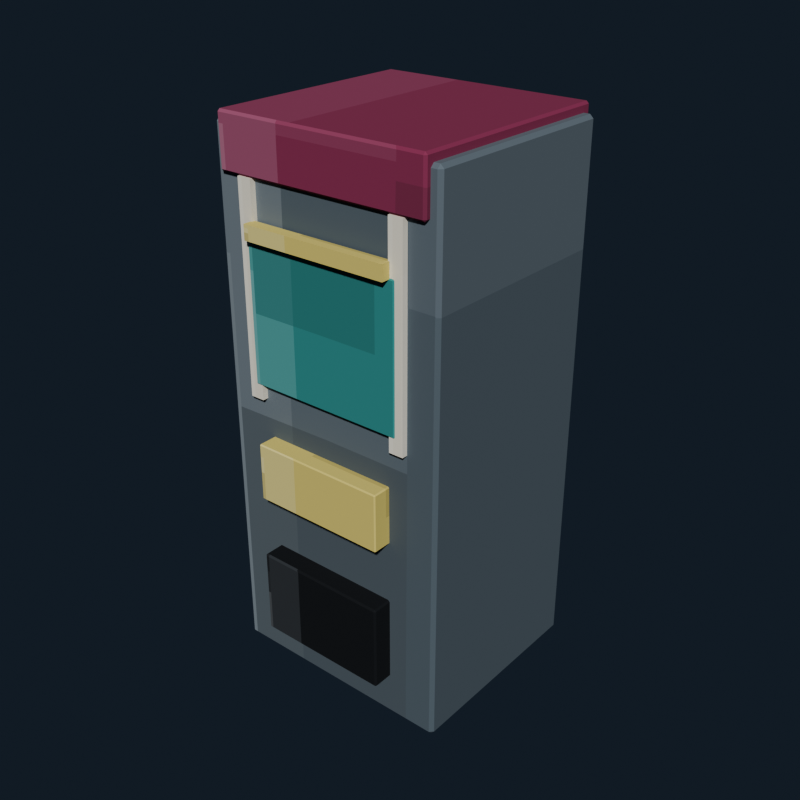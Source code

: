 # Source: prize_claw_machine.blend  (saved by Blender 5.2.44; exported with 4.5.12 LTS)
import bpy
from mathutils import Matrix  # noqa: F401  (used for matrix-valued properties, if any)

bpy.ops.wm.read_factory_settings(use_empty=True)
scene = bpy.context.scene
scene.name = 'Scene'

# ---- collections
col_collection = bpy.data.collections.new('Collection'); scene.collection.children.link(col_collection)

# ---- images (referenced by path relative to the original .blend; pixels are not part of the script)
import os
ASSET_DIR = os.environ.get("B2B_ASSET_DIR", "")  # directory of the original .blend (textures are referenced by path, not embedded)
HERE = os.path.dirname(os.path.abspath(__file__))  # packed textures are extracted next to this script under _unpacked/

def load_image(name, relpath, width, height, colorspace="sRGB"):
    """Load a texture the original file referenced (path relative to the .blend, or extracted next to this script)."""
    p = next((c for c in (os.path.join(HERE, relpath), os.path.join(ASSET_DIR, relpath)) if relpath and os.path.exists(c)), "")
    if p:
        img = bpy.data.images.load(p, check_existing=True)
        img.name = name
    else:  # same state as the original file: an image datablock whose file is absent (Cycles renders it pink)
        img = bpy.data.images.new(name, width, height)
        img.source = "FILE"
        img.filepath = "//" + (relpath or name)
    img.colorspace_settings.name = colorspace
    return img
img_prize_claw_machine_pixel_atlas = load_image('prize_claw_machine_pixel_atlas', '_unpacked/prize_claw_machine_pixel_atlas.9a39ce30.png', 192, 16, 'sRGB')

# ---- materials (node trees are filled in below, after node groups)
mat_prize_claw_machine_pixel_paint = bpy.data.materials.new('Prize Claw Machine pixel paint')

# ---- material node trees
mat_prize_claw_machine_pixel_paint.use_nodes = True; mat_prize_claw_machine_pixel_paint.node_tree.nodes.clear()
_N = mat_prize_claw_machine_pixel_paint.node_tree.nodes; _L = mat_prize_claw_machine_pixel_paint.node_tree.links
n0 = _N.new('ShaderNodeBsdfPrincipled'); n0.name = 'Principled BSDF'; n0.location = (-200, 100)
n0.inputs[1].default_value = 0.06
n0.inputs[2].default_value = 0.88
n0.inputs[10].default_value = 0.005
n1 = _N.new('ShaderNodeOutputMaterial'); n1.name = 'Material Output'; n1.location = (200, 100)
n2 = _N.new('ShaderNodeTexImage'); n2.name = 'Image Texture'; n2.location = (0, 0)
n2.image = img_prize_claw_machine_pixel_atlas
n2.interpolation = 'Closest'
_L.new(n0.outputs[0], n1.inputs[0])
_L.new(n2.outputs[0], n0.inputs[0])
n1.is_active_output = True

# ---- world
world_world = bpy.data.worlds.new('World'); scene.world = world_world
world_world.use_nodes = True; world_world.node_tree.nodes.clear()
_N = world_world.node_tree.nodes; _L = world_world.node_tree.links
n0 = _N.new('ShaderNodeOutputWorld'); n0.name = 'World Output'; n0.location = (200, 100)
n1 = _N.new('ShaderNodeBackground'); n1.name = 'Background'; n1.location = (-200, 100)
n1.inputs[0].default_value = (0.04314, 0.06275, 0.09412, 1.0)
n1.inputs[1].default_value = 0.36
_L.new(n1.outputs[0], n0.inputs[0])
n0.is_active_output = True
world_world.color = (0.05088, 0.05088, 0.05088)
world_world.sun_shadow_jitter_overblur = 0.0

# ---- meshes
me_cube = bpy.data.meshes.new('Cube')
me_cube.from_pydata([(-0.398, -0.348, -0.92), (-0.398, -0.36, -0.908), (-0.41, -0.348, -0.908), (-0.398, -0.36, 0.908), (-0.398, -0.348, 0.92), (-0.41, -0.348, 0.908), (-0.398, 0.348, -0.92), (-0.41, 0.348, -0.908), (-0.398, 0.36, -0.908), (-0.398, 0.348, 0.92), (-0.398, 0.36, 0.908), (-0.41, 0.348, 0.908), (0.398, -0.348, -0.92), (0.41, -0.348, -0.908), (0.398, -0.36, -0.908), (0.398, -0.348, 0.92), (0.398, -0.36, 0.908), (0.41, -0.348, 0.908), (0.398, 0.348, -0.92), (0.398, 0.36, -0.908), (0.41, 0.348, -0.908), (0.398, 0.348, 0.92), (0.41, 0.348, 0.908), (0.398, 0.36, 0.908)], [], [(0, 1, 2), (3, 4, 5), (6, 7, 8), (9, 10, 11), (12, 13, 14), (15, 16, 17), (18, 19, 20), (21, 22, 23), (6, 0, 2, 7), (1, 3, 5, 2), (4, 9, 11, 5), (10, 8, 7, 11), (18, 6, 8, 19), (9, 21, 23, 10), (22, 20, 19, 23), (12, 18, 20, 13), (21, 15, 17, 22), (16, 14, 13, 17), (0, 12, 14, 1), (15, 4, 3, 16), (6, 18, 12, 0), (2, 5, 11, 7), (14, 16, 3, 1), (21, 9, 4, 15), (8, 10, 23, 19), (20, 22, 17, 13)])
_uv = me_cube.uv_layers.new(name='UVMap')
_uv.uv.foreach_set('vector', [0.1808, 0.7188, 0.1808, 0.7225, 0.1805, 0.7188, 0.2175, 0.9417, 0.2176, 0.9417, 0.2175, 0.945, 0.1808, 0.5037, 0.1805, 0.5037, 0.1808, 0.5, 0.2176, 0.2784, 0.2175, 0.2808, 0.2175, 0.2747, 0.1988, 0.7188, 0.1992, 0.7188, 0.199, 0.7241, 0.2177, 0.7223, 0.2175, 0.7258, 0.2175, 0.7197, 0.1988, 0.5037, 0.199, 0.4984, 0.1992, 0.5037, 0.2177, 0.502, 0.2175, 0.5037, 0.2175, 0.4976, 0.1808, 0.5037, 0.1808, 0.7188, 0.1805, 0.7188, 0.1805, 0.5037, 0.1992, 0.055, 0.2175, 0.055, 0.2175, 0.05871, 0.1992, 0.05871, 0.2176, 0.05871, 0.2176, 0.2784, 0.2175, 0.2747, 0.2175, 0.05871, 0.2175, 0.2808, 0.1992, 0.2808, 0.1992, 0.2738, 0.2175, 0.2747, 0.1988, 0.5037, 0.1808, 0.5037, 0.1808, 0.5, 0.199, 0.4984, 0.2176, 0.2784, 0.2177, 0.502, 0.2175, 0.4976, 0.2175, 0.2808, 0.2175, 0.5037, 0.1992, 0.5037, 0.199, 0.4984, 0.2175, 0.4976, 0.1988, 0.7188, 0.1988, 0.5037, 0.1992, 0.5037, 0.1992, 0.7188, 0.2177, 0.502, 0.2177, 0.7223, 0.2175, 0.7197, 0.2175, 0.5037, 0.2175, 0.7258, 0.199, 0.7241, 0.1992, 0.7188, 0.2175, 0.7197, 0.1808, 0.7188, 0.1988, 0.7188, 0.199, 0.7241, 0.1808, 0.7225, 0.2177, 0.7223, 0.2176, 0.9417, 0.2175, 0.9417, 0.2175, 0.7258, 0.1808, 0.5037, 0.1988, 0.5037, 0.1988, 0.7188, 0.1808, 0.7188, 0.1992, 0.05871, 0.2175, 0.05871, 0.2175, 0.2747, 0.1992, 0.2738, 0.199, 0.7241, 0.2175, 0.7258, 0.2175, 0.9417, 0.1992, 0.9417, 0.2177, 0.502, 0.2359, 0.5037, 0.2359, 0.7188, 0.2177, 0.7223, 0.1992, 0.2808, 0.2175, 0.2808, 0.2175, 0.4976, 0.199, 0.4984, 0.1992, 0.5037, 0.2175, 0.5037, 0.2175, 0.7197, 0.1992, 0.7188])
me_cube.materials.append(mat_prize_claw_machine_pixel_paint)
me_cube.update()
me_cube_001 = bpy.data.meshes.new('Cube.001')
me_cube_001.from_pydata([(-0.3692, -0.372, -0.09), (-0.3692, -0.38, -0.082), (-0.3772, -0.372, -0.082), (-0.3692, -0.38, 0.082), (-0.3692, -0.372, 0.09), (-0.3772, -0.372, 0.082), (-0.3692, 0.372, -0.09), (-0.3772, 0.372, -0.082), (-0.3692, 0.38, -0.082), (-0.3692, 0.372, 0.09), (-0.3692, 0.38, 0.082), (-0.3772, 0.372, 0.082), (0.3692, -0.372, -0.09), (0.3772, -0.372, -0.082), (0.3692, -0.38, -0.082), (0.3692, -0.372, 0.09), (0.3692, -0.38, 0.082), (0.3772, -0.372, 0.082), (0.3692, 0.372, -0.09), (0.3692, 0.38, -0.082), (0.3772, 0.372, -0.082), (0.3692, 0.372, 0.09), (0.3772, 0.372, 0.082), (0.3692, 0.38, 0.082)], [], [(0, 1, 2), (3, 4, 5), (6, 7, 8), (9, 10, 11), (12, 13, 14), (15, 16, 17), (18, 19, 20), (21, 22, 23), (6, 0, 2, 7), (1, 3, 5, 2), (4, 9, 11, 5), (10, 8, 7, 11), (18, 6, 8, 19), (9, 21, 23, 10), (22, 20, 19, 23), (12, 18, 20, 13), (21, 15, 17, 22), (16, 14, 13, 17), (0, 12, 14, 1), (15, 4, 3, 16), (6, 18, 12, 0), (2, 5, 11, 7), (14, 16, 3, 1), (21, 9, 4, 15), (8, 10, 23, 19), (20, 22, 17, 13)])
_uv = me_cube_001.uv_layers.new(name='UVMap')
_uv.uv.foreach_set('vector', [0.6807, 0.7202, 0.6807, 0.7225, 0.6805, 0.7202, 0.7168, 0.9426, 0.7176, 0.9426, 0.7168, 0.945, 0.6807, 0.5023, 0.6805, 0.5023, 0.6807, 0.5, 0.7176, 0.2783, 0.7168, 0.2799, 0.7168, 0.2757, 0.6989, 0.7202, 0.6997, 0.7202, 0.6994, 0.7237, 0.7177, 0.7225, 0.7168, 0.7249, 0.7168, 0.7207, 0.6989, 0.5023, 0.6994, 0.4988, 0.6997, 0.5023, 0.7177, 0.5012, 0.7168, 0.5023, 0.7168, 0.4982, 0.6807, 0.5023, 0.6807, 0.7202, 0.6805, 0.7202, 0.6805, 0.5023, 0.6999, 0.055, 0.7168, 0.055, 0.7168, 0.05734, 0.6999, 0.05734, 0.7176, 0.05734, 0.7176, 0.2783, 0.7168, 0.2757, 0.7168, 0.05734, 0.7168, 0.2799, 0.6999, 0.2799, 0.6999, 0.2752, 0.7168, 0.2757, 0.6989, 0.5023, 0.6807, 0.5023, 0.6807, 0.5, 0.6994, 0.4988, 0.7176, 0.2783, 0.7177, 0.5012, 0.7168, 0.4982, 0.7168, 0.2799, 0.7168, 0.5023, 0.6997, 0.5023, 0.6994, 0.4988, 0.7168, 0.4982, 0.6989, 0.7202, 0.6989, 0.5023, 0.6997, 0.5023, 0.6997, 0.7202, 0.7177, 0.5012, 0.7177, 0.7225, 0.7168, 0.7207, 0.7168, 0.5023, 0.7168, 0.7249, 0.6994, 0.7237, 0.6997, 0.7202, 0.7168, 0.7207, 0.6807, 0.7202, 0.6989, 0.7202, 0.6994, 0.7237, 0.6807, 0.7225, 0.7177, 0.7225, 0.7176, 0.9426, 0.7168, 0.9426, 0.7168, 0.7249, 0.6807, 0.5023, 0.6989, 0.5023, 0.6989, 0.7202, 0.6807, 0.7202, 0.6999, 0.05734, 0.7168, 0.05734, 0.7168, 0.2757, 0.6999, 0.2752, 0.6994, 0.7237, 0.7168, 0.7249, 0.7168, 0.9426, 0.6999, 0.9426, 0.7177, 0.5012, 0.7359, 0.5023, 0.7359, 0.7202, 0.7177, 0.7225, 0.6999, 0.2799, 0.7168, 0.2799, 0.7168, 0.4982, 0.6994, 0.4988, 0.6997, 0.5023, 0.7168, 0.5023, 0.7168, 0.7207, 0.6997, 0.7202])
me_cube_001.materials.append(mat_prize_claw_machine_pixel_paint)
me_cube_001.update()
me_cube_002 = bpy.data.meshes.new('Cube.002')
me_cube_002.from_pydata([(-0.2733, -0.007, -0.24), (-0.2733, -0.0125, -0.2345), (-0.2788, -0.007, -0.2345), (-0.2733, -0.0125, 0.2345), (-0.2733, -0.007, 0.24), (-0.2788, -0.007, 0.2345), (-0.2733, 0.007, -0.24), (-0.2788, 0.007, -0.2345), (-0.2733, 0.0125, -0.2345), (-0.2733, 0.007, 0.24), (-0.2733, 0.0125, 0.2345), (-0.2788, 0.007, 0.2345), (0.2733, -0.007, -0.24), (0.2788, -0.007, -0.2345), (0.2733, -0.0125, -0.2345), (0.2733, -0.007, 0.24), (0.2733, -0.0125, 0.2345), (0.2788, -0.007, 0.2345), (0.2733, 0.007, -0.24), (0.2733, 0.0125, -0.2345), (0.2788, 0.007, -0.2345), (0.2733, 0.007, 0.24), (0.2788, 0.007, 0.2345), (0.2733, 0.0125, 0.2345)], [], [(0, 1, 2), (3, 4, 5), (6, 7, 8), (9, 10, 11), (12, 13, 14), (15, 16, 17), (18, 19, 20), (21, 22, 23), (6, 0, 2, 7), (1, 3, 5, 2), (4, 9, 11, 5), (10, 8, 7, 11), (18, 6, 8, 19), (9, 21, 23, 10), (22, 20, 19, 23), (12, 18, 20, 13), (21, 15, 17, 22), (16, 14, 13, 17), (0, 12, 14, 1), (15, 4, 3, 16), (6, 18, 12, 0), (2, 5, 11, 7), (14, 16, 3, 1), (21, 9, 4, 15), (8, 10, 23, 19), (20, 22, 17, 13)])
_uv = me_cube_002.uv_layers.new(name='UVMap')
_uv.uv.foreach_set('vector', [0.514, 0.6736, 0.514, 0.7225, 0.5139, 0.6736, 0.5507, 0.9428, 0.5509, 0.9428, 0.5507, 0.945, 0.514, 0.549, 0.5139, 0.5489, 0.514, 0.5, 0.5509, 0.2626, 0.5507, 0.2797, 0.5507, 0.2408, 0.5322, 0.6736, 0.5326, 0.6736, 0.5324, 0.7236, 0.551, 0.6991, 0.5507, 0.7247, 0.5507, 0.6858, 0.5322, 0.5489, 0.5324, 0.4989, 0.5326, 0.5489, 0.551, 0.5362, 0.5507, 0.549, 0.5507, 0.4984, 0.514, 0.549, 0.514, 0.6736, 0.5139, 0.6736, 0.5139, 0.5489, 0.5326, 0.055, 0.5507, 0.055, 0.5507, 0.1039, 0.5326, 0.1039, 0.5509, 0.1039, 0.5509, 0.2626, 0.5507, 0.2408, 0.5507, 0.1039, 0.5507, 0.2797, 0.5326, 0.2797, 0.5326, 0.2286, 0.5507, 0.2408, 0.5322, 0.5489, 0.514, 0.549, 0.514, 0.5, 0.5324, 0.4989, 0.5509, 0.2626, 0.551, 0.5362, 0.5507, 0.4984, 0.5507, 0.2797, 0.5507, 0.549, 0.5326, 0.5489, 0.5324, 0.4989, 0.5507, 0.4984, 0.5322, 0.6736, 0.5322, 0.5489, 0.5326, 0.5489, 0.5326, 0.6736, 0.551, 0.5362, 0.551, 0.6991, 0.5507, 0.6858, 0.5507, 0.549, 0.5507, 0.7247, 0.5324, 0.7236, 0.5326, 0.6736, 0.5507, 0.6858, 0.514, 0.6736, 0.5322, 0.6736, 0.5324, 0.7236, 0.514, 0.7225, 0.551, 0.6991, 0.5509, 0.9428, 0.5507, 0.9428, 0.5507, 0.7247, 0.514, 0.549, 0.5322, 0.5489, 0.5322, 0.6736, 0.514, 0.6736, 0.5326, 0.1039, 0.5507, 0.1039, 0.5507, 0.2408, 0.5326, 0.2286, 0.5324, 0.7236, 0.5507, 0.7247, 0.5507, 0.9428, 0.5326, 0.9428, 0.551, 0.5362, 0.5693, 0.5489, 0.5693, 0.6736, 0.551, 0.6991, 0.5326, 0.2797, 0.5507, 0.2797, 0.5507, 0.4984, 0.5324, 0.4989, 0.5326, 0.5489, 0.5507, 0.549, 0.5507, 0.6858, 0.5326, 0.6736])
me_cube_002.materials.append(mat_prize_claw_machine_pixel_paint)
me_cube_002.update()
me_cube_003 = bpy.data.meshes.new('Cube.003')
me_cube_003.from_pydata([(-0.2338, -0.031, -0.1), (-0.2338, -0.035, -0.096), (-0.2378, -0.031, -0.096), (-0.2338, -0.035, 0.096), (-0.2338, -0.031, 0.1), (-0.2378, -0.031, 0.096), (-0.2338, 0.031, -0.1), (-0.2378, 0.031, -0.096), (-0.2338, 0.035, -0.096), (-0.2338, 0.031, 0.1), (-0.2338, 0.035, 0.096), (-0.2378, 0.031, 0.096), (0.2338, -0.031, -0.1), (0.2378, -0.031, -0.096), (0.2338, -0.035, -0.096), (0.2338, -0.031, 0.1), (0.2338, -0.035, 0.096), (0.2378, -0.031, 0.096), (0.2338, 0.031, -0.1), (0.2338, 0.035, -0.096), (0.2378, 0.031, -0.096), (0.2338, 0.031, 0.1), (0.2378, 0.031, 0.096), (0.2338, 0.035, 0.096)], [], [(0, 1, 2), (3, 4, 5), (6, 7, 8), (9, 10, 11), (12, 13, 14), (15, 16, 17), (18, 19, 20), (21, 22, 23), (6, 0, 2, 7), (1, 3, 5, 2), (4, 9, 11, 5), (10, 8, 7, 11), (18, 6, 8, 19), (9, 21, 23, 10), (22, 20, 19, 23), (12, 18, 20, 13), (21, 15, 17, 22), (16, 14, 13, 17), (0, 12, 14, 1), (15, 4, 3, 16), (6, 18, 12, 0), (2, 5, 11, 7), (14, 16, 3, 1), (21, 9, 4, 15), (8, 10, 23, 19), (20, 22, 17, 13)])
_uv = me_cube_003.uv_layers.new(name='UVMap')
_uv.uv.foreach_set('vector', [0.5973, 0.7098, 0.5973, 0.7225, 0.5972, 0.7098, 0.6339, 0.9431, 0.6343, 0.9431, 0.6339, 0.945, 0.5973, 0.5127, 0.5972, 0.5127, 0.5973, 0.5, 0.6343, 0.2745, 0.6339, 0.2794, 0.6339, 0.268, 0.6156, 0.7098, 0.616, 0.7098, 0.6158, 0.7234, 0.6343, 0.7171, 0.6339, 0.7244, 0.6339, 0.713, 0.6156, 0.5127, 0.6158, 0.4991, 0.616, 0.5127, 0.6343, 0.5091, 0.6339, 0.5127, 0.6339, 0.4986, 0.5973, 0.5127, 0.5973, 0.7098, 0.5972, 0.7098, 0.5972, 0.5127, 0.6161, 0.055, 0.6339, 0.055, 0.6339, 0.06771, 0.6161, 0.06771, 0.6343, 0.06771, 0.6343, 0.2745, 0.6339, 0.268, 0.6339, 0.06771, 0.6339, 0.2794, 0.6161, 0.2794, 0.6161, 0.2648, 0.6339, 0.268, 0.6156, 0.5127, 0.5973, 0.5127, 0.5973, 0.5, 0.6158, 0.4991, 0.6343, 0.2745, 0.6343, 0.5091, 0.6339, 0.4986, 0.6339, 0.2794, 0.6339, 0.5127, 0.616, 0.5127, 0.6158, 0.4991, 0.6339, 0.4986, 0.6156, 0.7098, 0.6156, 0.5127, 0.616, 0.5127, 0.616, 0.7098, 0.6343, 0.5091, 0.6343, 0.7171, 0.6339, 0.713, 0.6339, 0.5127, 0.6339, 0.7244, 0.6158, 0.7234, 0.616, 0.7098, 0.6339, 0.713, 0.5973, 0.7098, 0.6156, 0.7098, 0.6158, 0.7234, 0.5973, 0.7225, 0.6343, 0.7171, 0.6343, 0.9431, 0.6339, 0.9431, 0.6339, 0.7244, 0.5973, 0.5127, 0.6156, 0.5127, 0.6156, 0.7098, 0.5973, 0.7098, 0.6161, 0.06771, 0.6339, 0.06771, 0.6339, 0.268, 0.6161, 0.2648, 0.6158, 0.7234, 0.6339, 0.7244, 0.6339, 0.9431, 0.6161, 0.9431, 0.6343, 0.5091, 0.6527, 0.5127, 0.6527, 0.7098, 0.6343, 0.7171, 0.6161, 0.2794, 0.6339, 0.2794, 0.6339, 0.4986, 0.6158, 0.4991, 0.616, 0.5127, 0.6339, 0.5127, 0.6339, 0.713, 0.616, 0.7098])
me_cube_003.materials.append(mat_prize_claw_machine_pixel_paint)
me_cube_003.update()
me_cube_004 = bpy.data.meshes.new('Cube.004')
me_cube_004.from_pydata([(-0.2318, -0.034, -0.15), (-0.2318, -0.04, -0.144), (-0.2378, -0.034, -0.144), (-0.2318, -0.04, 0.144), (-0.2318, -0.034, 0.15), (-0.2378, -0.034, 0.144), (-0.2318, 0.034, -0.15), (-0.2378, 0.034, -0.144), (-0.2318, 0.04, -0.144), (-0.2318, 0.034, 0.15), (-0.2318, 0.04, 0.144), (-0.2378, 0.034, 0.144), (0.2318, -0.034, -0.15), (0.2378, -0.034, -0.144), (0.2318, -0.04, -0.144), (0.2318, -0.034, 0.15), (0.2318, -0.04, 0.144), (0.2378, -0.034, 0.144), (0.2318, 0.034, -0.15), (0.2318, 0.04, -0.144), (0.2378, 0.034, -0.144), (0.2318, 0.034, 0.15), (0.2378, 0.034, 0.144), (0.2318, 0.04, 0.144)], [], [(0, 1, 2), (3, 4, 5), (6, 7, 8), (9, 10, 11), (12, 13, 14), (15, 16, 17), (18, 19, 20), (21, 22, 23), (6, 0, 2, 7), (1, 3, 5, 2), (4, 9, 11, 5), (10, 8, 7, 11), (18, 6, 8, 19), (9, 21, 23, 10), (22, 20, 19, 23), (12, 18, 20, 13), (21, 15, 17, 22), (16, 14, 13, 17), (0, 12, 14, 1), (15, 4, 3, 16), (6, 18, 12, 0), (2, 5, 11, 7), (14, 16, 3, 1), (21, 9, 4, 15), (8, 10, 23, 19), (20, 22, 17, 13)])
_uv = me_cube_004.uv_layers.new(name='UVMap')
_uv.uv.foreach_set('vector', [0.01409, 0.7058, 0.01409, 0.7225, 0.01385, 0.7058, 0.05057, 0.9422, 0.05094, 0.9422, 0.05057, 0.945, 0.01409, 0.5167, 0.01385, 0.5167, 0.01409, 0.5, 0.05094, 0.2738, 0.05057, 0.2803, 0.05057, 0.265, 0.03216, 0.7058, 0.03267, 0.7058, 0.03246, 0.7239, 0.05105, 0.7156, 0.05057, 0.7253, 0.05057, 0.71, 0.03216, 0.5167, 0.03246, 0.4986, 0.03267, 0.5167, 0.05105, 0.5118, 0.05057, 0.5167, 0.05057, 0.4979, 0.01409, 0.5167, 0.01409, 0.7058, 0.01385, 0.7058, 0.01385, 0.5167, 0.03277, 0.055, 0.05057, 0.055, 0.05057, 0.07169, 0.03277, 0.07169, 0.05094, 0.07169, 0.05094, 0.2738, 0.05057, 0.265, 0.05057, 0.07169, 0.05057, 0.2803, 0.03277, 0.2803, 0.03277, 0.2608, 0.05057, 0.265, 0.03216, 0.5167, 0.01409, 0.5167, 0.01409, 0.5, 0.03246, 0.4986, 0.05094, 0.2738, 0.05105, 0.5118, 0.05057, 0.4979, 0.05057, 0.2803, 0.05057, 0.5167, 0.03267, 0.5167, 0.03246, 0.4986, 0.05057, 0.4979, 0.03216, 0.7058, 0.03216, 0.5167, 0.03267, 0.5167, 0.03267, 0.7058, 0.05105, 0.5118, 0.05105, 0.7156, 0.05057, 0.71, 0.05057, 0.5167, 0.05057, 0.7253, 0.03246, 0.7239, 0.03267, 0.7058, 0.05057, 0.71, 0.01409, 0.7058, 0.03216, 0.7058, 0.03246, 0.7239, 0.01409, 0.7225, 0.05105, 0.7156, 0.05094, 0.9422, 0.05057, 0.9422, 0.05057, 0.7253, 0.01409, 0.5167, 0.03216, 0.5167, 0.03216, 0.7058, 0.01409, 0.7058, 0.03277, 0.07169, 0.05057, 0.07169, 0.05057, 0.265, 0.03277, 0.2608, 0.03246, 0.7239, 0.05057, 0.7253, 0.05057, 0.9422, 0.03277, 0.9422, 0.05105, 0.5118, 0.06925, 0.5167, 0.06925, 0.7058, 0.05105, 0.7156, 0.03277, 0.2803, 0.05057, 0.2803, 0.05057, 0.4979, 0.03246, 0.4986, 0.03267, 0.5167, 0.05057, 0.5167, 0.05057, 0.71, 0.03267, 0.7058])
me_cube_004.materials.append(mat_prize_claw_machine_pixel_paint)
me_cube_004.update()
me_cube_005 = bpy.data.meshes.new('Cube.005')
me_cube_005.from_pydata([(-0.025, -0.02, -0.35), (-0.025, -0.02, 0.35), (-0.025, 0.02, -0.35), (-0.025, 0.02, 0.35), (0.025, -0.02, -0.35), (0.025, -0.02, 0.35), (0.025, 0.02, -0.35), (0.025, 0.02, 0.35)], [], [(0, 1, 3, 2), (2, 3, 7, 6), (6, 7, 5, 4), (4, 5, 1, 0), (2, 6, 4, 0), (7, 3, 1, 5)])
_uv = me_cube_005.uv_layers.new(name='UVMap')
_uv.uv.foreach_set('vector', [0.8657, 0.055, 0.8843, 0.055, 0.8843, 0.2775, 0.8657, 0.2775, 0.8657, 0.2775, 0.8843, 0.2775, 0.8843, 0.5, 0.8657, 0.5, 0.8657, 0.5, 0.8843, 0.5, 0.8843, 0.7225, 0.8657, 0.7225, 0.8657, 0.7225, 0.8843, 0.7225, 0.8843, 0.945, 0.8657, 0.945, 0.8472, 0.5, 0.8657, 0.5, 0.8657, 0.7225, 0.8472, 0.7225, 0.8843, 0.5, 0.9028, 0.5, 0.9028, 0.7225, 0.8843, 0.7225])
me_cube_005.materials.append(mat_prize_claw_machine_pixel_paint)
me_cube_005.update()
me_cube_006 = bpy.data.meshes.new('Cube.006')
me_cube_006.from_pydata([(-0.025, -0.02, -0.35), (-0.025, -0.02, 0.35), (-0.025, 0.02, -0.35), (-0.025, 0.02, 0.35), (0.025, -0.02, -0.35), (0.025, -0.02, 0.35), (0.025, 0.02, -0.35), (0.025, 0.02, 0.35)], [], [(0, 1, 3, 2), (2, 3, 7, 6), (6, 7, 5, 4), (4, 5, 1, 0), (2, 6, 4, 0), (7, 3, 1, 5)])
_uv = me_cube_006.uv_layers.new(name='UVMap')
_uv.uv.foreach_set('vector', [0.8657, 0.055, 0.8843, 0.055, 0.8843, 0.2775, 0.8657, 0.2775, 0.8657, 0.2775, 0.8843, 0.2775, 0.8843, 0.5, 0.8657, 0.5, 0.8657, 0.5, 0.8843, 0.5, 0.8843, 0.7225, 0.8657, 0.7225, 0.8657, 0.7225, 0.8843, 0.7225, 0.8843, 0.945, 0.8657, 0.945, 0.8472, 0.5, 0.8657, 0.5, 0.8657, 0.7225, 0.8472, 0.7225, 0.8843, 0.5, 0.9028, 0.5, 0.9028, 0.7225, 0.8843, 0.7225])
me_cube_006.materials.append(mat_prize_claw_machine_pixel_paint)
me_cube_006.update()
me_cube_007 = bpy.data.meshes.new('Cube.007')
me_cube_007.from_pydata([(-0.26, -0.02, -0.025), (-0.26, -0.02, 0.025), (-0.26, 0.02, -0.025), (-0.26, 0.02, 0.025), (0.26, -0.02, -0.025), (0.26, -0.02, 0.025), (0.26, 0.02, -0.025), (0.26, 0.02, 0.025)], [], [(0, 1, 3, 2), (2, 3, 7, 6), (6, 7, 5, 4), (4, 5, 1, 0), (2, 6, 4, 0), (7, 3, 1, 5)])
_uv = me_cube_007.uv_layers.new(name='UVMap')
_uv.uv.foreach_set('vector', [0.6157, 0.055, 0.6343, 0.055, 0.6343, 0.2775, 0.6157, 0.2775, 0.6157, 0.2775, 0.6343, 0.2775, 0.6343, 0.5, 0.6157, 0.5, 0.6157, 0.5, 0.6343, 0.5, 0.6343, 0.7225, 0.6157, 0.7225, 0.6157, 0.7225, 0.6343, 0.7225, 0.6343, 0.945, 0.6157, 0.945, 0.5972, 0.5, 0.6157, 0.5, 0.6157, 0.7225, 0.5972, 0.7225, 0.6343, 0.5, 0.6528, 0.5, 0.6528, 0.7225, 0.6343, 0.7225])
me_cube_007.materials.append(mat_prize_claw_machine_pixel_paint)
me_cube_007.update()

# ---- objects
ob_machinebody = bpy.data.objects.new('MachineBody', me_cube)
ob_header = bpy.data.objects.new('Header', me_cube_001)
ob_display = bpy.data.objects.new('Display', me_cube_002)
ob_control = bpy.data.objects.new('Control', me_cube_003)
ob_collectionbin = bpy.data.objects.new('CollectionBin', me_cube_004)
ob_glasspost__0_28 = bpy.data.objects.new('GlassPost_-0.28', me_cube_005)
ob_glasspost_0_28 = bpy.data.objects.new('GlassPost_0.28', me_cube_006)
ob_clawrail = bpy.data.objects.new('ClawRail', me_cube_007)

# ---- transforms, parenting, visibility, modifiers, constraints
ob_machinebody.location = (0.0, 0.0, 0.92)
ob_header.location = (0.0, 0.0, 1.78)
ob_display.location = (0.0, -0.371, 1.28)
ob_control.location = (0.0, -0.39, 0.76)
ob_collectionbin.location = (0.0, -0.39, 0.3)
ob_glasspost__0_28.location = (-0.28, -0.36, 1.34)
ob_glasspost_0_28.location = (0.28, -0.36, 1.34)
ob_clawrail.location = (0.0, -0.39, 1.54)

# ---- collection membership
col_collection.objects.link(ob_machinebody)
col_collection.objects.link(ob_header)
col_collection.objects.link(ob_display)
col_collection.objects.link(ob_control)
col_collection.objects.link(ob_collectionbin)
col_collection.objects.link(ob_glasspost__0_28)
col_collection.objects.link(ob_glasspost_0_28)
col_collection.objects.link(ob_clawrail)

# ---- scene / render settings (as saved in the file)
scene.frame_start = 1; scene.frame_end = 250; scene.frame_set(1)
scene.render.engine = 'BLENDER_EEVEE_NEXT'
scene.render.resolution_x = 640
scene.render.resolution_y = 640
scene.render.bake_bias = 0.0
scene.render.bake_samples = 0
scene.render.compositor_device = 'GPU'
scene.eevee.use_volume_custom_range = False
scene.eevee.fast_gi_thickness_near = 0.1
scene.eevee.fast_gi_thickness_far = 0.0
scene.eevee.ray_tracing_options.screen_trace_thickness = 0.1
scene.view_settings.look = 'AgX - Medium High Contrast'
bpy.context.view_layer.update()

# ---- added for rendering (the .blend has no active camera and no usable light): camera, sun
cam_auto = bpy.data.cameras.new('AutoCamera')
cam_auto.lens = 50.0
cam_auto.sensor_width = 36.0
cam_auto.clip_end = 1000.0
ob_auto_camera = bpy.data.objects.new('AutoCamera', cam_auto)
scene.collection.objects.link(ob_auto_camera)
ob_auto_camera.location = (2.03242, -2.46391, 2.56094)
ob_auto_camera.rotation_euler = (1.09748, -7.21219e-08, 0.694738)
scene.camera = ob_auto_camera
light_auto_sun = bpy.data.lights.new('AutoSun', 'SUN')
light_auto_sun.energy = 3.0
light_auto_sun.angle = 0.0523599
ob_auto_sun = bpy.data.objects.new('AutoSun', light_auto_sun)
scene.collection.objects.link(ob_auto_sun)
ob_auto_sun.rotation_euler = (0.872665, 0.174533, 0.523599)
bpy.context.view_layer.update()
